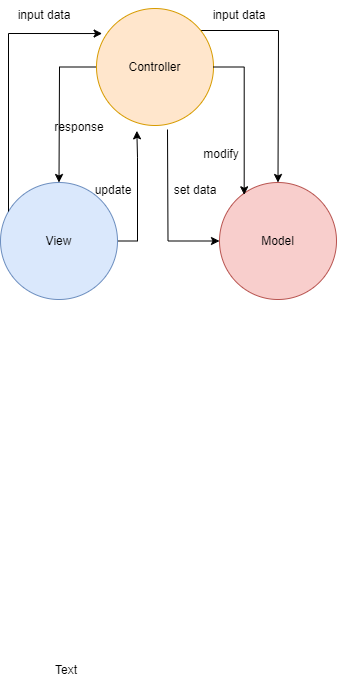

The diagram above was exported from draw.io. Its source (the exported page's mxGraphModel, read from the mxfile embedded in the PNG):
<mxGraphModel dx="2074" dy="1098" grid="0" gridSize="10" guides="1" tooltips="1" connect="1" arrows="1" fold="1" page="0" pageScale="1" pageWidth="827" pageHeight="1169" math="0" shadow="0">
  <root>
    <mxCell id="0" />
    <mxCell id="1" parent="0" />
    <mxCell id="ALKE0lfF5RBV2hIU-DU_-6" style="edgeStyle=orthogonalEdgeStyle;rounded=0;orthogonalLoop=1;jettySize=auto;html=1;" edge="1" parent="1" source="ALKE0lfF5RBV2hIU-DU_-1" target="ALKE0lfF5RBV2hIU-DU_-2">
      <mxGeometry relative="1" as="geometry">
        <Array as="points">
          <mxPoint x="246" y="378" />
        </Array>
      </mxGeometry>
    </mxCell>
    <mxCell id="ALKE0lfF5RBV2hIU-DU_-20" style="edgeStyle=orthogonalEdgeStyle;rounded=0;orthogonalLoop=1;jettySize=auto;html=1;" edge="1" parent="1" source="ALKE0lfF5RBV2hIU-DU_-1" target="ALKE0lfF5RBV2hIU-DU_-3">
      <mxGeometry relative="1" as="geometry">
        <Array as="points">
          <mxPoint x="465" y="341" />
        </Array>
      </mxGeometry>
    </mxCell>
    <mxCell id="ALKE0lfF5RBV2hIU-DU_-1" value="Controller" style="ellipse;whiteSpace=wrap;html=1;aspect=fixed;fillColor=#ffe6cc;strokeColor=#d79b00;" vertex="1" parent="1">
      <mxGeometry x="283" y="319" width="117" height="117" as="geometry" />
    </mxCell>
    <mxCell id="ALKE0lfF5RBV2hIU-DU_-9" style="edgeStyle=orthogonalEdgeStyle;rounded=0;orthogonalLoop=1;jettySize=auto;html=1;" edge="1" parent="1" source="ALKE0lfF5RBV2hIU-DU_-2">
      <mxGeometry relative="1" as="geometry">
        <mxPoint x="323.3333740234375" y="441.33331298828125" as="targetPoint" />
      </mxGeometry>
    </mxCell>
    <mxCell id="ALKE0lfF5RBV2hIU-DU_-2" value="View" style="ellipse;whiteSpace=wrap;html=1;aspect=fixed;fillColor=#dae8fc;strokeColor=#6c8ebf;" vertex="1" parent="1">
      <mxGeometry x="187" y="493" width="117" height="117" as="geometry" />
    </mxCell>
    <mxCell id="ALKE0lfF5RBV2hIU-DU_-16" style="edgeStyle=orthogonalEdgeStyle;rounded=0;orthogonalLoop=1;jettySize=auto;html=1;endArrow=none;endFill=0;startArrow=classic;startFill=1;" edge="1" parent="1" source="ALKE0lfF5RBV2hIU-DU_-3">
      <mxGeometry relative="1" as="geometry">
        <mxPoint x="354" y="440" as="targetPoint" />
      </mxGeometry>
    </mxCell>
    <mxCell id="ALKE0lfF5RBV2hIU-DU_-3" value="Model" style="ellipse;whiteSpace=wrap;html=1;aspect=fixed;fillColor=#f8cecc;strokeColor=#b85450;" vertex="1" parent="1">
      <mxGeometry x="406" y="493" width="117" height="117" as="geometry" />
    </mxCell>
    <mxCell id="ALKE0lfF5RBV2hIU-DU_-4" style="edgeStyle=orthogonalEdgeStyle;rounded=0;orthogonalLoop=1;jettySize=auto;html=1;entryX=0.048;entryY=0.214;entryDx=0;entryDy=0;entryPerimeter=0;" edge="1" parent="1" source="ALKE0lfF5RBV2hIU-DU_-2" target="ALKE0lfF5RBV2hIU-DU_-1">
      <mxGeometry relative="1" as="geometry">
        <Array as="points">
          <mxPoint x="195" y="344" />
        </Array>
      </mxGeometry>
    </mxCell>
    <mxCell id="ALKE0lfF5RBV2hIU-DU_-5" value="input data" style="text;html=1;align=center;verticalAlign=middle;whiteSpace=wrap;rounded=0;" vertex="1" parent="1">
      <mxGeometry x="201" y="311" width="60" height="30" as="geometry" />
    </mxCell>
    <mxCell id="ALKE0lfF5RBV2hIU-DU_-7" value="response" style="text;html=1;align=center;verticalAlign=middle;whiteSpace=wrap;rounded=0;" vertex="1" parent="1">
      <mxGeometry x="236" y="423" width="60" height="30" as="geometry" />
    </mxCell>
    <mxCell id="ALKE0lfF5RBV2hIU-DU_-10" value="update" style="text;html=1;align=center;verticalAlign=middle;whiteSpace=wrap;rounded=0;" vertex="1" parent="1">
      <mxGeometry x="270" y="486" width="60" height="30" as="geometry" />
    </mxCell>
    <mxCell id="ALKE0lfF5RBV2hIU-DU_-17" value="Text" style="text;html=1;align=center;verticalAlign=middle;whiteSpace=wrap;rounded=0;" vertex="1" parent="1">
      <mxGeometry x="223" y="966" width="60" height="30" as="geometry" />
    </mxCell>
    <mxCell id="ALKE0lfF5RBV2hIU-DU_-18" style="edgeStyle=orthogonalEdgeStyle;rounded=0;orthogonalLoop=1;jettySize=auto;html=1;entryX=0.211;entryY=0.105;entryDx=0;entryDy=0;entryPerimeter=0;" edge="1" parent="1" source="ALKE0lfF5RBV2hIU-DU_-1" target="ALKE0lfF5RBV2hIU-DU_-3">
      <mxGeometry relative="1" as="geometry">
        <Array as="points">
          <mxPoint x="431" y="378" />
        </Array>
      </mxGeometry>
    </mxCell>
    <mxCell id="ALKE0lfF5RBV2hIU-DU_-19" value="modify" style="text;html=1;align=center;verticalAlign=middle;whiteSpace=wrap;rounded=0;" vertex="1" parent="1">
      <mxGeometry x="378" y="450" width="60" height="30" as="geometry" />
    </mxCell>
    <mxCell id="ALKE0lfF5RBV2hIU-DU_-21" value="input data" style="text;html=1;align=center;verticalAlign=middle;whiteSpace=wrap;rounded=0;" vertex="1" parent="1">
      <mxGeometry x="396" y="311" width="60" height="30" as="geometry" />
    </mxCell>
    <mxCell id="ALKE0lfF5RBV2hIU-DU_-22" value="set data" style="text;html=1;align=center;verticalAlign=middle;whiteSpace=wrap;rounded=0;" vertex="1" parent="1">
      <mxGeometry x="352" y="486" width="60" height="30" as="geometry" />
    </mxCell>
  </root>
</mxGraphModel>